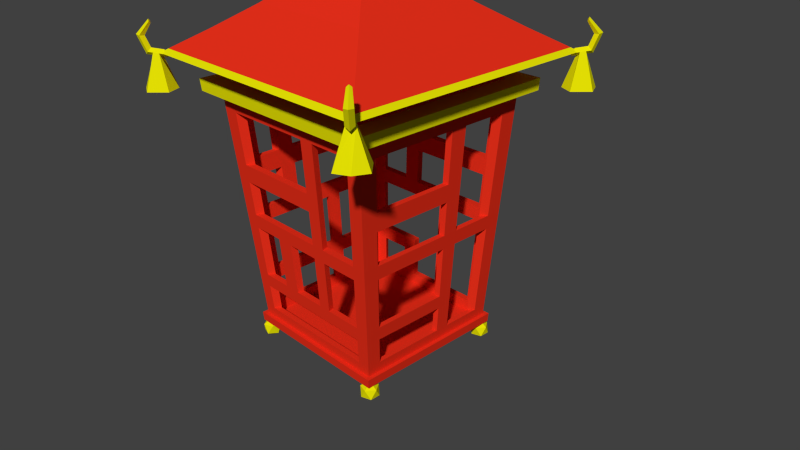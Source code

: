 # Source: lanturn.blend  (saved by Blender 2.76.0; exported with 4.5.12 LTS)
import bpy
from mathutils import Matrix  # noqa: F401  (used for matrix-valued properties, if any)

bpy.ops.wm.read_factory_settings(use_empty=True)
scene = bpy.context.scene
scene.name = 'Scene'

# ---- collections
col_collection_1 = bpy.data.collections.new('Collection 1'); scene.collection.children.link(col_collection_1)
col_collection_2 = bpy.data.collections.new('Collection 2'); scene.collection.children.link(col_collection_2)

# ---- materials (node trees are filled in below, after node groups)
mat_lanterngoldmetal = bpy.data.materials.new('LanternGoldMetal')
mat_lanterngoldmetal.alpha_threshold = 0.0
mat_lanterngoldmetal.use_transparent_shadow = False
mat_lanterngoldmetal.diffuse_color = (0.8, 0.7679, 0.001335, 1.0)
mat_lanterngoldmetal.roughness = 0.5
mat_lanterngoldmetal.specular_intensity = 0.8077
mat_lanternred = bpy.data.materials.new('LanternRed')
mat_lanternred.alpha_threshold = 0.0
mat_lanternred.use_transparent_shadow = False
mat_lanternred.diffuse_color = (0.8, 0.02868, 0.0107, 1.0)
mat_lanternred.roughness = 0.5
mat_lanternblue = bpy.data.materials.new('LanternBlue')
mat_lanternblue.alpha_threshold = 0.0
mat_lanternblue.use_transparent_shadow = False
mat_lanternblue.diffuse_color = (0.1059, 0.05495, 0.8, 1.0)
mat_lanternblue.roughness = 0.5

# ---- material node trees

# ---- world
world_world = bpy.data.worlds.new('World'); scene.world = world_world
world_world.color = (0.05088, 0.05088, 0.05088)
world_world.use_sun_shadow = False
world_world.sun_shadow_jitter_overblur = 0.0
world_world.cycles.sampling_method = 'MANUAL'
world_world.cycles.sample_map_resolution = 256

# ---- cameras
cam_camera = bpy.data.cameras.new('Camera')
cam_camera.clip_end = 100.0
cam_camera.lens = 35.0
cam_camera.sensor_width = 32.0
cam_camera.sensor_height = 18.0
cam_camera.ortho_scale = 7.314
cam_camera.dof.focus_distance = 0.0
cam_camera.dof.aperture_fstop = 128.0

# ---- meshes
me_icosphere = bpy.data.meshes.new('Icosphere')
me_icosphere.from_pydata([(7.524, 7.453, -9.462), (8.248, 6.927, -8.91), (7.248, 6.602, -8.91), (6.63, 7.453, -8.91), (7.248, 8.303, -8.91), (8.248, 7.978, -8.91), (7.8, 6.602, -8.015), (6.8, 6.927, -8.015), (6.8, 7.978, -8.015), (7.8, 8.303, -8.015), (8.419, 7.453, -8.015), (7.524, 7.453, -7.462)], [], [(0, 1, 2), (1, 0, 5), (0, 2, 3), (0, 3, 4), (0, 4, 5), (1, 5, 10), (2, 1, 6), (3, 2, 7), (4, 3, 8), (5, 4, 9), (1, 10, 6), (2, 6, 7), (3, 7, 8), (4, 8, 9), (5, 9, 10), (6, 10, 11), (7, 6, 11), (8, 7, 11), (9, 8, 11), (10, 9, 11)])
me_icosphere.materials.append(mat_lanterngoldmetal)
me_icosphere.use_remesh_preserve_volume = False
me_icosphere.use_remesh_preserve_attributes = False
me_icosphere.use_mirror_vertex_groups = False
me_icosphere.update()
me_cube_002 = bpy.data.meshes.new('Cube.002')
me_cube_002.from_pydata([(1.819, -1.823, 2.626), (1.833, -1.765, 2.665), (1.775, -1.779, 2.705), (1.761, -1.837, 2.665), (1.642, -1.646, 2.588), (1.691, -1.624, 2.635), (1.668, -1.672, 2.682), (1.62, -1.695, 2.635), (1.767, -1.771, 3.038), (1.78, -1.744, 3.012), (1.753, -1.757, 2.986), (1.74, -1.784, 3.012), (1.885, -1.889, 2.861), (1.885, -1.817, 2.854), (1.814, -1.818, 2.846), (1.814, -1.889, 2.854), (1.744, -1.748, 2.698), (1.767, -1.771, 2.615), (1.72, -1.795, 2.657), (1.791, -1.724, 2.657), (1.706, -1.71, 2.69), (1.705, -1.709, 2.601), (1.67, -1.745, 2.646), (1.741, -1.674, 2.646), (1.688, -1.955, 2.221), (1.864, -1.868, 2.221), (1.951, -1.692, 2.221), (1.583, -1.587, 2.221), (1.504, -1.771, 2.221), (1.767, -1.508, 2.221), (-1.819, -1.823, 2.626), (-1.833, -1.765, 2.665), (-1.775, -1.779, 2.705), (-1.761, -1.837, 2.665), (-1.642, -1.646, 2.588), (-1.691, -1.624, 2.635), (-1.668, -1.672, 2.682), (-1.62, -1.695, 2.635), (-1.767, -1.771, 3.038), (-1.78, -1.744, 3.012), (-1.753, -1.757, 2.986), (-1.74, -1.784, 3.012), (-1.885, -1.889, 2.861), (-1.885, -1.817, 2.854), (-1.814, -1.818, 2.846), (-1.814, -1.889, 2.854), (-1.744, -1.748, 2.698), (-1.767, -1.771, 2.615), (-1.72, -1.795, 2.657), (-1.791, -1.724, 2.657), (-1.706, -1.71, 2.69), (-1.705, -1.709, 2.601), (-1.67, -1.745, 2.646), (-1.741, -1.674, 2.646), (-1.688, -1.955, 2.221), (-1.864, -1.868, 2.221), (-1.951, -1.692, 2.221), (-1.583, -1.587, 2.221), (-1.504, -1.771, 2.221), (-1.767, -1.508, 2.221), (1.819, 1.823, 2.626), (1.833, 1.765, 2.665), (1.775, 1.779, 2.705), (1.761, 1.837, 2.665), (1.642, 1.646, 2.588), (1.691, 1.624, 2.635), (1.668, 1.672, 2.682), (1.62, 1.695, 2.635), (1.767, 1.771, 3.038), (1.78, 1.744, 3.012), (1.753, 1.757, 2.986), (1.74, 1.784, 3.012), (1.885, 1.889, 2.861), (1.885, 1.817, 2.854), (1.814, 1.818, 2.846), (1.814, 1.889, 2.854), (1.744, 1.748, 2.698), (1.767, 1.771, 2.615), (1.72, 1.795, 2.657), (1.791, 1.724, 2.657), (1.706, 1.71, 2.69), (1.705, 1.709, 2.601), (1.67, 1.745, 2.646), (1.741, 1.674, 2.646), (1.688, 1.955, 2.221), (1.864, 1.868, 2.221), (1.951, 1.692, 2.221), (1.583, 1.587, 2.221), (1.504, 1.771, 2.221), (1.767, 1.508, 2.221), (-1.819, 1.823, 2.626), (-1.833, 1.765, 2.665), (-1.775, 1.779, 2.705), (-1.761, 1.837, 2.665), (-1.642, 1.646, 2.588), (-1.691, 1.624, 2.635), (-1.668, 1.672, 2.682), (-1.62, 1.695, 2.635), (-1.767, 1.771, 3.038), (-1.78, 1.744, 3.012), (-1.753, 1.757, 2.986), (-1.74, 1.784, 3.012), (-1.885, 1.889, 2.861), (-1.885, 1.817, 2.854), (-1.814, 1.818, 2.846), (-1.814, 1.889, 2.854), (-1.744, 1.748, 2.698), (-1.767, 1.771, 2.615), (-1.72, 1.795, 2.657), (-1.791, 1.724, 2.657), (-1.706, 1.71, 2.69), (-1.705, 1.709, 2.601), (-1.67, 1.745, 2.646), (-1.741, 1.674, 2.646), (-1.688, 1.955, 2.221), (-1.864, 1.868, 2.221), (-1.951, 1.692, 2.221), (-1.583, 1.587, 2.221), (-1.504, 1.771, 2.221), (-1.767, 1.508, 2.221)], [], [(21, 4, 5, 23), (23, 5, 6, 20), (20, 6, 7, 22), (21, 22, 7, 4), (8, 9, 10, 11), (7, 6, 5, 4), (8, 12, 13, 9), (9, 13, 14, 10), (10, 14, 15, 11), (11, 15, 12, 8), (12, 0, 1, 13), (13, 1, 2, 14), (14, 2, 3, 15), (15, 3, 0, 12), (0, 3, 18, 17), (2, 16, 18, 3), (1, 19, 16, 2), (0, 17, 19, 1), (18, 22, 28, 24), (16, 20, 22, 18), (19, 23, 20, 16), (22, 21, 27, 28), (25, 24, 28, 27), (25, 27, 29, 26), (21, 23, 29, 27), (17, 18, 24, 25), (23, 19, 26, 29), (19, 17, 25, 26), (51, 53, 35, 34), (53, 50, 36, 35), (50, 52, 37, 36), (51, 34, 37, 52), (38, 41, 40, 39), (37, 34, 35, 36), (38, 39, 43, 42), (39, 40, 44, 43), (40, 41, 45, 44), (41, 38, 42, 45), (42, 43, 31, 30), (43, 44, 32, 31), (44, 45, 33, 32), (45, 42, 30, 33), (30, 47, 48, 33), (32, 33, 48, 46), (31, 32, 46, 49), (30, 31, 49, 47), (48, 54, 58, 52), (46, 48, 52, 50), (49, 46, 50, 53), (52, 58, 57, 51), (55, 57, 58, 54), (55, 56, 59, 57), (51, 57, 59, 53), (47, 55, 54, 48), (53, 59, 56, 49), (49, 56, 55, 47), (81, 83, 65, 64), (83, 80, 66, 65), (80, 82, 67, 66), (81, 64, 67, 82), (68, 71, 70, 69), (67, 64, 65, 66), (68, 69, 73, 72), (69, 70, 74, 73), (70, 71, 75, 74), (71, 68, 72, 75), (72, 73, 61, 60), (73, 74, 62, 61), (74, 75, 63, 62), (75, 72, 60, 63), (60, 77, 78, 63), (62, 63, 78, 76), (61, 62, 76, 79), (60, 61, 79, 77), (78, 84, 88, 82), (76, 78, 82, 80), (79, 76, 80, 83), (82, 88, 87, 81), (85, 87, 88, 84), (85, 86, 89, 87), (81, 87, 89, 83), (77, 85, 84, 78), (83, 89, 86, 79), (79, 86, 85, 77), (111, 94, 95, 113), (113, 95, 96, 110), (110, 96, 97, 112), (111, 112, 97, 94), (98, 99, 100, 101), (97, 96, 95, 94), (98, 102, 103, 99), (99, 103, 104, 100), (100, 104, 105, 101), (101, 105, 102, 98), (102, 90, 91, 103), (103, 91, 92, 104), (104, 92, 93, 105), (105, 93, 90, 102), (90, 93, 108, 107), (92, 106, 108, 93), (91, 109, 106, 92), (90, 107, 109, 91), (108, 112, 118, 114), (106, 110, 112, 108), (109, 113, 110, 106), (112, 111, 117, 118), (115, 114, 118, 117), (115, 117, 119, 116), (111, 113, 119, 117), (107, 108, 114, 115), (113, 109, 116, 119), (109, 107, 115, 116)])
me_cube_002.polygons.foreach_set('material_index', [1, 1, 1, 1, 1, 1, 1, 1, 1, 1, 1, 1, 1, 1, 1, 1, 1, 1, 1, 1, 1, 1, 1, 1, 1, 1, 1, 1, 1, 1, 1, 1, 1, 1, 1, 1, 1, 1, 1, 1, 1, 1, 1, 1, 1, 1, 1, 1, 1, 1, 1, 1, 1, 1, 1, 1, 1, 1, 1, 1, 1, 1, 1, 1, 1, 1, 1, 1, 1, 1, 1, 1, 1, 1, 1, 1, 1, 1, 1, 1, 1, 1, 1, 1, 1, 1, 1, 1, 1, 1, 1, 1, 1, 1, 1, 1, 1, 1, 1, 1, 1, 1, 1, 1, 1, 1, 1, 1, 1, 1, 1, 1])
me_cube_002.materials.append(mat_lanternred)
me_cube_002.materials.append(mat_lanterngoldmetal)
me_cube_002.use_remesh_preserve_volume = False
me_cube_002.use_remesh_preserve_attributes = False
me_cube_002.use_mirror_vertex_groups = False
me_cube_002.update()
me_cube_001 = bpy.data.meshes.new('Cube.001')
me_cube_001.from_pydata([(0.1716, -4.782e-07, 4.538), (0.1373, -0.03432, 4.538), (0.103, -4.782e-07, 4.538), (0.1373, 0.03432, 4.538), (0.08581, -4.605e-07, 4.687), (0.06865, -0.03432, 4.657), (0.05148, -4.687e-07, 4.627), (0.06865, 0.03432, 4.657), (-0.08581, -4.605e-07, 4.687), (-0.06865, -0.03432, 4.657), (-0.05148, -4.687e-07, 4.627), (-0.06865, 0.03432, 4.657), (-0.1716, -4.782e-07, 4.538), (-0.1373, -0.03432, 4.538), (-0.103, -4.782e-07, 4.538), (-0.1373, 0.03432, 4.538), (-0.08581, -4.932e-07, 4.389), (-0.06865, -0.03432, 4.419), (-0.05148, -4.85e-07, 4.449), (-0.06865, 0.03432, 4.419), (0.08581, -4.932e-07, 4.389), (0.06865, -0.03432, 4.419), (0.05148, -4.85e-07, 4.449), (0.06865, 0.03432, 4.419), (-1.0, -1.0, -1.0), (-1.128, -1.128, 2.641), (-1.0, 1.0, -1.0), (-1.128, 1.128, 2.641), (1.0, -1.0, -1.0), (1.128, -1.128, 2.641), (1.0, 1.0, -1.0), (1.128, 1.128, 2.641), (-1.23, -1.23, 2.192), (-1.23, 1.23, 2.192), (1.23, 1.23, 2.192), (1.23, -1.23, 2.192), (-1.115, -1.115, 2.326), (-1.115, 1.115, 2.326), (1.115, 1.115, 2.326), (1.115, -1.115, 2.326), (-1.399, -1.399, 2.183), (-1.399, 1.399, 2.183), (1.399, 1.399, 2.183), (1.399, -1.399, 2.183), (-1.41, -1.41, 2.335), (-1.41, 1.41, 2.335), (1.41, 1.41, 2.335), (1.41, -1.41, 2.335), (-1.713, -1.713, 2.641), (-1.713, 1.713, 2.641), (1.713, 1.713, 2.641), (1.713, -1.713, 2.641), (-0.2898, -0.2898, 3.782), (-0.2898, 0.2898, 3.782), (0.2898, 0.2898, 3.782), (0.2898, -0.2898, 3.782), (1.274, 1.274, 2.926), (0.8612, 0.8612, 3.211), (0.508, 0.508, 3.497), (0.508, -0.508, 3.497), (0.8612, -0.8612, 3.211), (1.274, -1.274, 2.926), (-1.274, -1.274, 2.926), (-0.8612, -0.8612, 3.211), (-0.508, -0.508, 3.497), (-0.508, 0.508, 3.497), (-0.8612, 0.8612, 3.211), (-1.274, 1.274, 2.926), (-0.2898, -0.2898, 3.98), (-0.2898, 0.2898, 3.98), (0.2898, 0.2898, 3.98), (0.2898, -0.2898, 3.98), (-0.536, -0.536, 3.98), (-0.536, 0.536, 3.98), (0.536, 0.536, 3.98), (0.536, -0.536, 3.98), (-0.1398, -0.1398, 4.305), (-0.1398, 0.1398, 4.305), (0.1398, 0.1398, 4.305), (0.1398, -0.1398, 4.305), (0.2995, -0.2995, 4.145), (-0.2995, -0.2995, 4.145), (-0.2995, 0.2995, 4.145), (0.2995, 0.2995, 4.145), (1.637, -1.637, 2.691), (-1.637, 1.637, 2.691), (1.637, 1.637, 2.691), (-1.637, -1.637, 2.691), (-0.477, -0.477, 4.022), (0.477, 0.477, 4.022), (0.477, -0.477, 4.022), (-0.477, 0.477, 4.022), (-0.07374, -0.07374, 4.305), (-0.07374, 0.07374, 4.305), (0.07374, 0.07374, 4.305), (0.07374, -0.07374, 4.305), (-0.07374, -0.07374, 4.359), (-0.07374, 0.07374, 4.359), (0.07374, 0.07374, 4.359), (0.07374, -0.07374, 4.359), (-0.09926, -0.09926, 4.401), (-0.09926, 0.09926, 4.401), (0.09926, 0.09926, 4.401), (0.09926, -0.09926, 4.401), (-0.05617, -0.05617, 4.455), (-0.05617, 0.05617, 4.455), (0.05617, 0.05617, 4.455), (0.05617, -0.05617, 4.455), (-1.008, 1.008, -0.8877), (1.008, 1.008, -0.8877), (1.008, -1.008, -0.8877), (-1.008, -1.008, -0.8877), (-1.063, 1.063, -0.8846), (-1.055, 1.055, -1.003), (-1.055, -1.055, -1.003), (1.063, 1.063, -0.8846), (1.055, 1.055, -1.003), (1.063, -1.063, -0.8846), (1.055, -1.055, -1.003), (-1.063, -1.063, -0.8846)], [], [(0, 4, 5, 1), (1, 5, 6, 2), (2, 6, 7, 3), (0, 3, 7, 4), (4, 8, 9, 5), (5, 9, 10, 6), (6, 10, 11, 7), (7, 11, 8, 4), (8, 12, 13, 9), (9, 13, 14, 10), (10, 14, 15, 11), (11, 15, 12, 8), (12, 16, 17, 13), (13, 17, 18, 14), (14, 18, 19, 15), (15, 19, 16, 12), (16, 20, 21, 17), (17, 21, 22, 18), (18, 22, 23, 19), (19, 23, 20, 16), (20, 0, 1, 21), (21, 1, 2, 22), (22, 2, 3, 23), (23, 3, 0, 20), (24, 28, 118, 114), (109, 110, 117, 115), (30, 26, 113, 116), (111, 108, 112, 119), (24, 26, 30, 28), (29, 31, 50, 51), (32, 35, 43, 40), (39, 36, 44, 47), (34, 33, 41, 42), (36, 37, 45, 44), (25, 27, 37, 36), (27, 31, 38, 37), (31, 29, 39, 38), (29, 25, 36, 39), (47, 44, 40, 43), (46, 47, 43, 42), (45, 46, 42, 41), (44, 45, 41, 40), (37, 38, 46, 45), (33, 32, 40, 41), (35, 34, 42, 43), (38, 39, 47, 46), (59, 58, 54, 55), (27, 25, 48, 49), (25, 29, 51, 48), (31, 27, 49, 50), (52, 55, 71, 68), (65, 64, 52, 53), (64, 59, 55, 52), (58, 65, 53, 54), (86, 85, 67, 56), (56, 67, 66, 57), (57, 66, 65, 58), (87, 84, 61, 62), (62, 61, 60, 63), (63, 60, 59, 64), (85, 87, 62, 67), (67, 62, 63, 66), (66, 63, 64, 65), (84, 86, 56, 61), (61, 56, 57, 60), (60, 57, 58, 59), (71, 70, 74, 75), (54, 53, 69, 70), (55, 54, 70, 71), (53, 52, 68, 69), (81, 80, 79, 76), (69, 68, 72, 73), (68, 71, 75, 72), (70, 69, 73, 74), (79, 78, 94, 95), (83, 82, 77, 78), (80, 83, 78, 79), (82, 81, 76, 77), (91, 88, 81, 82), (90, 89, 83, 80), (89, 91, 82, 83), (88, 90, 80, 81), (51, 50, 86, 84), (49, 48, 87, 85), (48, 51, 84, 87), (50, 49, 85, 86), (72, 75, 90, 88), (74, 73, 91, 89), (75, 74, 89, 90), (73, 72, 88, 91), (92, 95, 99, 96), (77, 76, 92, 93), (76, 79, 95, 92), (78, 77, 93, 94), (99, 98, 102, 103), (94, 93, 97, 98), (95, 94, 98, 99), (93, 92, 96, 97), (100, 103, 107, 104), (97, 96, 100, 101), (96, 99, 103, 100), (98, 97, 101, 102), (107, 106, 105, 104), (102, 101, 105, 106), (103, 102, 106, 107), (101, 100, 104, 105), (119, 112, 113, 114), (112, 115, 116, 113), (115, 117, 118, 116), (117, 119, 114, 118), (28, 30, 116, 118), (108, 109, 115, 112), (110, 111, 119, 117), (26, 24, 114, 113), (32, 33, 34, 35), (111, 110, 109, 108)])
me_cube_001.polygons.foreach_set('material_index', [1, 1, 1, 1, 1, 1, 1, 1, 1, 1, 1, 1, 1, 1, 1, 1, 1, 1, 1, 1, 1, 1, 1, 1, 0, 0, 0, 0, 0, 0, 1, 1, 1, 1, 0, 0, 0, 0, 1, 1, 1, 1, 1, 1, 1, 1, 0, 0, 0, 0, 0, 0, 0, 0, 0, 0, 0, 0, 0, 0, 0, 0, 0, 0, 0, 0, 0, 0, 0, 0, 0, 0, 0, 0, 0, 0, 0, 0, 0, 0, 0, 0, 1, 1, 1, 1, 1, 1, 1, 1, 0, 0, 0, 0, 0, 0, 0, 0, 0, 0, 0, 0, 0, 0, 0, 0, 0, 0, 0, 0, 0, 0, 0, 0, 0, 0])
me_cube_001.materials.append(mat_lanternred)
me_cube_001.materials.append(mat_lanterngoldmetal)
me_cube_001.use_remesh_preserve_volume = False
me_cube_001.use_remesh_preserve_attributes = False
me_cube_001.use_mirror_vertex_groups = False
me_cube_001.update()
me_cube_003 = bpy.data.meshes.new('Cube.003')
me_cube_003.from_pydata([(-1.23, -1.23, 2.192), (-1.23, 1.23, 2.192), (1.23, 1.23, 2.192), (1.23, -1.23, 2.192), (-1.008, 1.008, -0.8877), (1.008, 1.008, -0.8877), (1.008, -1.008, -0.8877), (-1.008, -1.008, -0.8877), (-1.018, -1.018, -0.7495), (-1.018, 1.018, -0.7495), (1.018, 1.018, -0.7495), (1.018, -1.018, -0.7495), (-1.213, -1.213, 1.96), (-1.213, 1.213, 1.96), (1.213, 1.213, 1.96), (1.213, -1.213, 1.96), (-1.022, -1.23, 2.192), (1.022, -1.23, 2.192), (1.022, 1.23, 2.192), (-1.022, 1.23, 2.192), (-0.8382, -1.008, -0.8877), (0.8382, -1.008, -0.8877), (0.8382, 1.008, -0.8877), (-0.8382, 1.008, -0.8877), (0.8464, 1.018, -0.7495), (-0.8464, 1.018, -0.7495), (-0.8464, -1.018, -0.7495), (0.8464, -1.018, -0.7495), (-1.008, -1.213, 1.96), (1.008, -1.213, 1.96), (1.008, 1.213, 1.96), (-1.008, 1.213, 1.96), (1.23, -1.007, 2.192), (1.23, 1.007, 2.192), (-1.23, 1.007, 2.192), (-1.23, -1.007, 2.192), (1.008, -0.8255, -0.8877), (1.008, 0.8255, -0.8877), (-1.008, 0.8255, -0.8877), (-1.008, -0.8255, -0.8877), (-1.018, 0.8337, -0.7495), (-1.018, -0.8337, -0.7495), (1.018, -0.8337, -0.7495), (1.018, 0.8337, -0.7495), (1.213, -0.9933, 1.96), (1.213, 0.9933, 1.96), (-1.213, 0.9933, 1.96), (-1.213, -0.9933, 1.96), (-1.042, 1.042, -0.4105), (1.042, 1.042, -0.4105), (1.042, -1.042, -0.4105), (-1.042, -1.042, -0.4105), (0.8667, -1.042, -0.4105), (-0.8667, -1.042, -0.4105), (-0.8667, 1.042, -0.4105), (0.8667, 1.042, -0.4105), (1.042, 0.8536, -0.4105), (1.042, -0.8536, -0.4105), (-1.042, -0.8536, -0.4105), (-1.042, 0.8536, -0.4105), (-1.055, -1.055, -0.2374), (-1.055, 1.055, -0.2374), (1.055, 1.055, -0.2374), (1.055, -1.055, -0.2374), (0.877, -1.055, -0.2374), (-0.877, -1.055, -0.2374), (-0.877, 1.055, -0.2374), (0.877, 1.055, -0.2374), (1.055, 0.8638, -0.2374), (1.055, -0.8638, -0.2374), (-1.055, -0.8638, -0.2374), (-1.055, 0.8638, -0.2374), (1.23, 0.155, 2.192), (-1.23, 0.155, 2.192), (1.008, 0.1271, -0.8877), (-1.008, 0.1271, -0.8877), (-1.018, 0.1283, -0.7495), (1.018, 0.1283, -0.7495), (1.213, 0.1529, 1.96), (-1.213, 0.1529, 1.96), (-1.042, 0.1314, -0.4105), (1.042, 0.1314, -0.4105), (1.055, 0.133, -0.2374), (-1.055, 0.133, -0.2374), (1.23, 0.3752, 2.192), (1.008, 0.3076, -0.8877), (1.018, 0.3106, -0.7495), (1.213, 0.3701, 1.96), (1.042, 0.3181, -0.4105), (1.055, 0.3219, -0.2374), (-1.23, 0.3752, 2.192), (-1.008, 0.3076, -0.8877), (-1.018, 0.3106, -0.7495), (-1.213, 0.3701, 1.96), (-1.042, 0.3181, -0.4105), (-1.055, 0.3219, -0.2374), (-1.117, -1.117, 0.6212), (-1.117, 1.117, 0.6212), (1.117, 1.117, 0.6212), (1.117, -1.117, 0.6212), (0.9284, -1.117, 0.6212), (-0.9284, -1.117, 0.6212), (-0.9284, 1.117, 0.6212), (0.9284, 1.117, 0.6212), (1.117, 0.9144, 0.6212), (1.117, -0.9144, 0.6212), (-1.117, -0.9144, 0.6212), (-1.117, 0.9144, 0.6212), (-1.117, 0.1407, 0.6212), (1.117, 0.1407, 0.6212), (1.117, 0.3407, 0.6212), (-1.117, 0.3407, 0.6212), (-1.103, 1.103, 0.438), (1.103, 1.103, 0.438), (1.103, -1.103, 0.438), (0.9174, -1.103, 0.438), (-0.9174, -1.103, 0.438), (-0.9174, 1.103, 0.438), (0.9174, 1.103, 0.438), (1.103, 0.9036, 0.438), (1.103, -0.9036, 0.438), (-1.103, -0.9036, 0.438), (-1.103, 0.9036, 0.438), (-1.103, 0.1391, 0.438), (1.103, 0.1391, 0.438), (1.103, 0.3367, 0.438), (-1.103, 0.3367, 0.438), (-1.103, -1.103, 0.438), (-1.23, -0.666, 2.192), (-1.008, -0.546, -0.8877), (-1.018, -0.5514, -0.7495), (-1.213, -0.657, 1.96), (-1.042, -0.5646, -0.4105), (-1.055, -0.5713, -0.2374), (1.23, -0.666, 2.192), (1.008, -0.546, -0.8877), (1.018, -0.5514, -0.7495), (1.213, -0.657, 1.96), (1.042, -0.5646, -0.4105), (1.055, -0.5713, -0.2374), (-1.117, -0.6048, 0.6212), (1.117, -0.6048, 0.6212), (-1.103, -0.5977, 0.438), (1.103, -0.5977, 0.438), (-1.148, -1.148, 1.064), (-1.148, 1.148, 1.064), (1.148, 1.148, 1.064), (1.148, -1.148, 1.064), (0.9549, -1.148, 1.064), (-0.9549, -1.148, 1.064), (-0.9549, 1.148, 1.064), (0.9549, 1.148, 1.064), (1.148, 0.9405, 1.064), (1.148, -0.9405, 1.064), (-1.148, -0.9405, 1.064), (-1.148, 0.9405, 1.064), (-1.148, 0.1447, 1.064), (1.148, 0.1447, 1.064), (1.148, 0.3504, 1.064), (-1.148, 0.3504, 1.064), (1.148, -0.622, 1.064), (-1.148, -0.622, 1.064), (-1.165, -1.165, 1.294), (-1.165, 1.165, 1.294), (1.165, 1.165, 1.294), (1.165, -1.165, 1.294), (0.9686, -1.165, 1.294), (-0.9686, -1.165, 1.294), (-0.9686, 1.165, 1.294), (0.9686, 1.165, 1.294), (1.165, 0.954, 1.294), (1.165, -0.954, 1.294), (-1.165, -0.954, 1.294), (-1.165, 0.954, 1.294), (-1.165, 0.1468, 1.294), (1.165, 0.1468, 1.294), (1.165, 0.3555, 1.294), (-1.165, 0.3555, 1.294), (1.165, -0.631, 1.294), (-1.165, -0.631, 1.294), (1.23, -0.4238, 2.192), (1.008, -0.3475, -0.8877), (1.018, -0.3509, -0.7495), (1.213, -0.4181, 1.96), (1.042, -0.3593, -0.4105), (1.055, -0.3636, -0.2374), (1.117, -0.3849, 0.6212), (1.103, -0.3803, 0.438), (-1.23, -0.4238, 2.192), (-1.008, -0.3475, -0.8877), (-1.018, -0.3509, -0.7495), (-1.213, -0.4181, 1.96), (-1.042, -0.3593, -0.4105), (-1.055, -0.3636, -0.2374), (-1.117, -0.3849, 0.6212), (-1.103, -0.3803, 0.438), (1.148, -0.3958, 1.064), (-1.148, -0.3958, 1.064), (-1.165, -0.4015, 1.294), (1.165, -0.4015, 1.294), (-0.5406, -1.23, 2.192), (-0.5406, 1.23, 2.192), (-0.4432, -1.008, -0.8877), (-0.4432, 1.008, -0.8877), (-0.4476, 1.018, -0.7495), (-0.4476, -1.018, -0.7495), (-0.5333, -1.213, 1.96), (-0.5333, 1.213, 1.96), (-0.4583, 1.042, -0.4105), (-0.4583, -1.042, -0.4105), (-0.4638, -1.055, -0.2374), (-0.4638, 1.055, -0.2374), (-0.4909, 1.117, 0.6212), (-0.4909, -1.117, 0.6212), (-0.4851, 1.103, 0.438), (-0.4851, -1.103, 0.438), (-0.5049, -1.148, 1.064), (-0.5049, 1.148, 1.064), (-0.5122, 1.165, 1.294), (-0.5122, -1.165, 1.294), (-0.282, -1.23, 2.192), (-0.2312, -1.008, -0.8877), (-0.2335, -1.018, -0.7495), (-0.2781, -1.213, 1.96), (-0.239, -1.042, -0.4105), (-0.2419, -1.055, -0.2374), (-0.2561, -1.117, 0.6212), (-0.253, -1.103, 0.438), (-0.2781, 1.213, 1.96), (-0.2634, -1.148, 1.064), (-0.2419, 1.055, -0.2374), (-0.2335, 1.018, -0.7495), (-0.2672, -1.165, 1.294), (-0.2312, 1.008, -0.8877), (-0.282, 1.23, 2.192), (-0.239, 1.042, -0.4105), (-0.2561, 1.117, 0.6212), (-0.253, 1.103, 0.438), (-0.2634, 1.148, 1.064), (-0.2672, 1.165, 1.294), (0.2347, -1.23, 2.192), (0.1924, -1.008, -0.8877), (0.1943, -1.018, -0.7495), (0.2316, -1.213, 1.96), (0.199, -1.042, -0.4105), (0.2014, -1.055, -0.2374), (0.2132, -1.117, 0.6212), (0.2106, -1.103, 0.438), (0.2192, -1.148, 1.064), (0.2224, -1.165, 1.294), (0.2316, 1.213, 1.96), (0.2014, 1.055, -0.2374), (0.1943, 1.018, -0.7495), (0.1924, 1.008, -0.8877), (0.2347, 1.23, 2.192), (0.199, 1.042, -0.4105), (0.2132, 1.117, 0.6212), (0.2106, 1.103, 0.438), (0.2192, 1.148, 1.064), (0.2224, 1.165, 1.294), (0.4353, -1.23, 2.192), (0.3569, -1.008, -0.8877), (0.3604, -1.018, -0.7495), (0.4294, -1.213, 1.96), (0.369, -1.042, -0.4105), (0.3734, -1.055, -0.2374), (0.3953, -1.117, 0.6212), (0.3906, -1.103, 0.438), (0.4066, -1.148, 1.064), (0.4124, -1.165, 1.294), (0.4294, 1.213, 1.96), (0.3734, 1.055, -0.2374), (0.3604, 1.018, -0.7495), (0.3569, 1.008, -0.8877), (0.4353, 1.23, 2.192), (0.369, 1.042, -0.4105), (0.3953, 1.117, 0.6212), (0.3906, 1.103, 0.438), (0.4066, 1.148, 1.064), (0.4124, 1.165, 1.294), (-1.135, -1.116, 1.96), (-1.15, -1.131, 2.192), (0.9553, -1.131, 2.192), (1.149, -1.131, 2.192), (1.149, 0.9207, 2.192), (1.149, 1.125, 2.192), (-0.9565, 1.125, 2.192), (-1.15, 1.125, 2.192), (-1.15, -0.9267, 2.192), (-0.9525, 0.9309, -0.7495), (-0.9432, 0.9218, -0.8877), (0.9513, 0.9309, -0.7495), (0.942, 0.9218, -0.8877), (0.9513, -0.9369, -0.7495), (0.942, -0.9278, -0.8877), (0.7831, -0.9278, -0.8877), (0.942, 0.7543, -0.8877), (-0.7844, 0.9218, -0.8877), (-0.9432, -0.7603, -0.8877), (-0.9432, -0.9278, -0.8877), (-0.9525, -0.9369, -0.7495), (-0.9753, 0.9533, -0.4105), (0.9741, 0.9533, -0.4105), (0.9741, -0.9592, -0.4105), (-0.9525, -0.7677, -0.7495), (-0.7921, 0.9309, -0.7495), (0.9513, 0.7618, -0.7495), (0.7908, -0.9369, -0.7495), (-1.09, -1.072, 1.294), (-1.135, 1.11, 1.96), (1.134, 1.11, 1.96), (1.134, -1.116, 1.96), (0.9423, -1.116, 1.96), (1.134, 0.9082, 1.96), (-0.9436, 1.11, 1.96), (-1.135, -0.9142, 1.96), (-0.9565, -1.131, 2.192), (0.4064, -1.131, 2.192), (0.9553, 1.125, 2.192), (-0.5061, 1.125, 2.192), (-0.7844, -0.9278, -0.8877), (0.333, -0.9278, -0.8877), (0.7831, 0.9218, -0.8877), (-0.415, 0.9218, -0.8877), (0.7908, 0.9309, -0.7495), (-0.4191, 0.9309, -0.7495), (-0.7921, -0.9369, -0.7495), (0.3363, -0.9369, -0.7495), (-0.9436, -1.116, 1.96), (0.4009, -1.116, 1.96), (0.9423, 1.11, 1.96), (-0.4993, 1.11, 1.96), (0.8098, -0.9592, -0.4105), (-0.811, -0.9592, -0.4105), (-0.811, 0.9533, -0.4105), (0.8098, 0.9533, -0.4105), (1.149, -0.9267, 2.192), (1.149, 0.3412, 2.192), (-1.15, 0.9207, 2.192), (-1.15, -0.6139, 2.192), (0.942, -0.7603, -0.8877), (0.942, 0.2792, -0.8877), (-0.9432, 0.7543, -0.8877), (-0.9432, -0.5039, -0.8877), (-0.9525, 0.7618, -0.7495), (-0.9525, -0.5088, -0.7495), (0.9513, -0.7677, -0.7495), (0.9513, 0.282, -0.7495), (1.134, -0.9142, 1.96), (1.134, 0.3365, 1.96), (-1.135, 0.9082, 1.96), (-1.135, -0.6056, 1.96), (0.9741, 0.7801, -0.4105), (0.9741, -0.7861, -0.4105), (-0.9753, -0.7861, -0.4105), (-0.9753, 0.7801, -0.4105), (-0.987, 0.9647, -0.2374), (0.9857, 0.9647, -0.2374), (0.9857, -0.9707, -0.2374), (-0.9753, -0.9592, -0.4105), (0.8194, -0.9707, -0.2374), (-0.8207, -0.9707, -0.2374), (-0.8207, 0.9647, -0.2374), (0.8194, 0.9647, -0.2374), (0.9857, 0.7895, -0.2374), (0.9857, -0.7954, -0.2374), (-0.987, -0.7954, -0.2374), (-0.987, 0.7895, -0.2374), (-0.9753, -0.5209, -0.4105), (-0.4292, 0.9533, -0.4105), (0.3444, -0.9592, -0.4105), (-0.987, -0.9707, -0.2374), (-1.032, 1.009, 0.438), (1.031, 1.009, 0.438), (1.031, -1.015, 0.438), (0.8572, -1.015, 0.438), (-0.8585, -1.015, 0.438), (-0.8585, 1.009, 0.438), (0.8572, 1.009, 0.438), (1.031, 0.8259, 0.438), (1.031, -0.8319, 0.438), (-1.032, -0.8319, 0.438), (-1.032, 0.8259, 0.438), (0.3485, -0.9707, -0.2374), (-0.4343, 0.9647, -0.2374), (-0.987, -0.5271, -0.2374), (1.149, -0.3917, 2.192), (1.149, 0.1392, 2.192), (-1.15, 0.3412, 2.192), (-1.15, 0.1392, 2.192), (0.942, -0.3217, -0.8877), (0.942, 0.1136, -0.8877), (-0.9432, 0.2792, -0.8877), (-0.9432, 0.1136, -0.8877), (-0.9525, 0.282, -0.7495), (-0.9525, 0.1147, -0.7495), (0.9513, -0.3249, -0.7495), (0.9513, 0.1147, -0.7495), (1.134, -0.3865, 1.96), (1.134, 0.1373, 1.96), (-1.135, 0.3365, 1.96), (-1.135, 0.1373, 1.96), (-0.9753, 0.2888, -0.4105), (-0.9753, 0.1175, -0.4105), (0.9741, -0.3326, -0.4105), (0.9741, 0.1175, -0.4105), (0.9857, -0.3365, -0.2374), (0.9857, 0.119, -0.2374), (-0.987, 0.2923, -0.2374), (-0.987, 0.119, -0.2374), (-1.032, 0.1246, 0.438), (1.031, 0.1246, 0.438), (0.9741, 0.2888, -0.4105), (0.9857, 0.2923, -0.2374), (1.031, 0.3059, 0.438), (-1.032, 0.3059, 0.438), (-1.032, -1.015, 0.438), (-1.045, -1.027, 0.6212), (-1.074, 1.051, 1.064), (-1.045, 1.021, 0.6212), (1.073, 1.051, 1.064), (1.043, 1.021, 0.6212), (1.073, -1.057, 1.064), (1.043, -1.027, 0.6212), (0.8922, -1.057, 1.064), (0.8674, -1.027, 0.6212), (-0.8935, -1.057, 1.064), (-0.8687, -1.027, 0.6212), (-0.8935, 1.051, 1.064), (-0.8687, 1.021, 0.6212), (0.8922, 1.051, 1.064), (0.8674, 1.021, 0.6212), (1.073, 0.8598, 1.064), (1.043, 0.8358, 0.6212), (1.073, -0.8657, 1.064), (1.043, -0.8418, 0.6212), (-1.074, -0.8657, 1.064), (-1.045, -0.8418, 0.6212), (-1.074, 0.8598, 1.064), (-1.045, 0.8358, 0.6212), (1.073, 0.1298, 1.064), (1.043, 0.1261, 0.6212), (1.073, 0.3185, 1.064), (1.043, 0.3096, 0.6212), (-1.045, 0.3096, 0.6212), (-1.045, 0.1261, 0.6212), (-1.045, -0.5578, 0.6212), (1.043, -0.356, 0.6212), (-0.4597, 1.021, 0.6212), (0.369, -1.027, 0.6212), (-1.032, -0.5512, 0.438), (1.031, -0.3519, 0.438), (-0.4542, 1.009, 0.438), (0.3646, -1.015, 0.438), (-1.15, -0.3917, 2.192), (-0.9432, -0.3217, -0.8877), (-0.9525, -0.3249, -0.7495), (-1.135, -0.3865, 1.96), (-0.9753, -0.3326, -0.4105), (-0.987, -0.3365, -0.2374), (1.149, -0.6139, 2.192), (0.942, -0.5039, -0.8877), (0.9513, -0.5088, -0.7495), (1.134, -0.6056, 1.96), (0.9741, -0.5209, -0.4105), (0.9857, -0.5271, -0.2374), (-1.045, -0.356, 0.6212), (1.043, -0.5578, 0.6212), (-1.032, -0.3519, 0.438), (1.031, -0.5512, 0.438), (-1.074, -0.5736, 1.064), (-0.2607, 1.11, 1.96), (-1.074, -1.057, 1.064), (-1.09, 1.066, 1.294), (1.089, 1.066, 1.294), (1.089, -1.072, 1.294), (0.9051, -1.072, 1.294), (-0.9063, -1.072, 1.294), (-0.9063, 1.066, 1.294), (0.9051, 1.066, 1.294), (1.089, 0.8722, 1.294), (1.089, -0.8781, 1.294), (-1.09, -0.8781, 1.294), (-1.09, 0.8722, 1.294), (-1.09, 0.1317, 1.294), (-1.074, 0.1298, 1.064), (1.089, 0.1317, 1.294), (1.089, 0.3231, 1.294), (-1.09, 0.3231, 1.294), (-1.074, 0.3185, 1.064), (1.089, -0.5818, 1.294), (1.073, -0.5736, 1.064), (-1.09, -0.5818, 1.294), (1.073, -0.3661, 1.064), (-0.4727, 1.051, 1.064), (-1.074, -0.3661, 1.064), (-0.4993, -1.116, 1.96), (-0.2268, 0.9647, -0.2374), (-0.4343, -0.9707, -0.2374), (-0.4191, -0.9369, -0.7495), (-0.2189, 0.9309, -0.7495), (-1.09, -0.3713, 1.294), (-0.4795, 1.066, 1.294), (1.089, -0.3713, 1.294), (-0.2168, 0.9218, -0.8877), (-0.415, -0.9278, -0.8877), (-0.2643, 1.125, 2.192), (-0.5061, -1.131, 2.192), (-0.4292, -0.9592, -0.4105), (-0.2242, 0.9533, -0.4105), (-0.2401, 1.021, 0.6212), (-0.4597, -1.027, 0.6212), (-0.2372, 1.009, 0.438), (-0.4542, -1.015, 0.438), (-0.4727, -1.057, 1.064), (-0.2469, 1.051, 1.064), (-0.2504, 1.066, 1.294), (-0.4795, -1.072, 1.294), (-0.2643, -1.131, 2.192), (-0.2168, -0.9278, -0.8877), (-0.2189, -0.9369, -0.7495), (-0.2607, -1.116, 1.96), (-0.2242, -0.9592, -0.4105), (-0.2268, -0.9707, -0.2374), (-0.2401, -1.027, 0.6212), (-0.2372, -1.015, 0.438), (0.2159, 1.11, 1.96), (-0.2469, -1.057, 1.064), (0.1811, 0.9309, -0.7495), (-0.2504, -1.072, 1.294), (0.1793, 0.9218, -0.8877), (0.2188, 1.125, 2.192), (0.1987, 1.021, 0.6212), (0.1963, 1.009, 0.438), (0.2044, 1.051, 1.064), (0.2073, 1.066, 1.294), (0.2188, -1.131, 2.192), (0.1793, -0.9278, -0.8877), (0.1811, -0.9369, -0.7495), (0.2159, -1.116, 1.96), (0.1854, -0.9592, -0.4105), (0.1877, -0.9707, -0.2374), (0.1987, -1.027, 0.6212), (0.1963, -1.015, 0.438), (0.2044, -1.057, 1.064), (0.2073, -1.072, 1.294), (0.4009, 1.11, 1.96), (0.3485, 0.9647, -0.2374), (0.1877, 0.9647, -0.2374), (0.3363, 0.9309, -0.7495), (0.333, 0.9218, -0.8877), (0.4064, 1.125, 2.192), (0.3444, 0.9533, -0.4105), (0.1854, 0.9533, -0.4105), (0.369, 1.021, 0.6212), (0.3646, 1.009, 0.438), (0.3795, 1.051, 1.064), (0.385, 1.066, 1.294), (0.3795, -1.057, 1.064), (0.385, -1.072, 1.294)], [], [(26, 20, 7, 8), (42, 36, 6, 11), (24, 22, 5, 10), (40, 38, 4, 9), (59, 40, 9, 48), (55, 24, 10, 49), (57, 42, 11, 50), (53, 26, 8, 51), (16, 28, 12, 0), (32, 44, 15, 3), (18, 30, 14, 2), (34, 46, 13, 1), (1, 13, 31, 19), (274, 270, 30, 18), (3, 15, 29, 17), (200, 206, 28, 16), (50, 11, 27, 52), (48, 9, 25, 54), (9, 4, 23, 25), (272, 273, 22, 24), (11, 6, 21, 27), (205, 202, 20, 26), (0, 12, 47, 35), (90, 93, 46, 34), (2, 14, 45, 33), (134, 137, 44, 32), (49, 10, 43, 56), (227, 225, 210, 215), (51, 8, 41, 58), (8, 7, 39, 41), (92, 91, 38, 40), (10, 5, 37, 43), (136, 135, 36, 42), (95, 94, 59, 71), (60, 51, 58, 70), (139, 138, 57, 69), (62, 49, 56, 68), (61, 48, 54, 66), (210, 209, 53, 65), (63, 50, 52, 64), (65, 53, 51, 60), (69, 57, 50, 63), (67, 55, 49, 62), (71, 59, 48, 61), (122, 71, 61, 112), (118, 67, 62, 113), (120, 69, 63, 114), (116, 65, 60, 127), (114, 63, 64, 115), (112, 61, 66, 117), (113, 62, 68, 119), (127, 60, 70, 121), (245, 244, 224, 225), (125, 89, 82, 124), (89, 88, 81, 82), (193, 192, 80, 83), (86, 85, 74, 77), (190, 189, 75, 76), (88, 86, 77, 81), (84, 87, 78, 72), (188, 191, 79, 73), (33, 45, 87, 84), (43, 37, 85, 86), (123, 83, 95, 126), (83, 80, 94, 95), (76, 75, 91, 92), (80, 76, 92, 94), (73, 79, 93, 90), (19, 31, 207, 201), (158, 110, 109, 157), (220, 223, 206, 200), (144, 96, 106, 154), (146, 98, 104, 152), (145, 97, 102, 150), (147, 99, 100, 148), (149, 101, 96, 144), (153, 105, 99, 147), (151, 103, 98, 146), (155, 107, 97, 145), (108, 123, 126, 111), (104, 119, 125, 110), (110, 125, 124, 109), (194, 195, 123, 108), (111, 126, 122, 107), (96, 127, 121, 106), (141, 143, 120, 105), (98, 113, 119, 104), (276, 277, 118, 103), (97, 112, 117, 102), (213, 215, 116, 101), (99, 114, 115, 100), (101, 116, 127, 96), (105, 120, 114, 99), (103, 118, 113, 98), (107, 122, 112, 97), (186, 187, 143, 141), (106, 121, 142, 140), (35, 47, 131, 128), (25, 23, 203, 204), (41, 39, 129, 130), (70, 58, 132, 133), (222, 221, 202, 205), (102, 117, 214, 212), (185, 184, 138, 139), (182, 181, 135, 136), (226, 227, 215, 213), (180, 183, 137, 134), (172, 154, 161, 179), (199, 196, 160, 178), (173, 155, 145, 163), (169, 151, 146, 164), (171, 153, 147, 165), (167, 149, 144, 162), (165, 147, 148, 166), (219, 216, 149, 167), (163, 145, 150, 168), (279, 278, 151, 169), (164, 146, 152, 170), (178, 160, 153, 171), (162, 144, 154, 172), (177, 159, 155, 173), (198, 197, 156, 174), (176, 158, 157, 175), (174, 156, 159, 177), (87, 176, 175, 78), (12, 162, 172, 47), (232, 229, 216, 219), (14, 164, 170, 45), (13, 163, 168, 31), (15, 165, 166, 29), (28, 167, 162, 12), (44, 171, 165, 15), (30, 169, 164, 14), (46, 173, 163, 13), (168, 150, 217, 218), (131, 179, 198, 191), (179, 161, 197, 198), (175, 157, 196, 199), (72, 78, 183, 180), (77, 74, 181, 182), (82, 81, 184, 185), (109, 124, 187, 186), (140, 142, 195, 194), (161, 140, 194, 197), (128, 131, 191, 188), (66, 54, 208, 211), (130, 129, 189, 190), (133, 132, 192, 193), (225, 224, 209, 210), (207, 218, 239, 228), (249, 248, 229, 232), (218, 217, 238, 239), (246, 247, 227, 226), (242, 241, 221, 222), (212, 214, 237, 236), (217, 212, 236, 238), (240, 243, 223, 220), (211, 208, 235, 230), (204, 203, 233, 231), (208, 204, 231, 235), (201, 207, 228, 234), (267, 265, 245, 247), (260, 263, 243, 240), (268, 266, 246, 248), (262, 261, 241, 242), (266, 267, 247, 246), (269, 268, 248, 249), (263, 269, 249, 243), (239, 238, 258, 259), (236, 237, 257, 256), (265, 264, 244, 245), (231, 233, 253, 252), (234, 228, 250, 254), (64, 52, 264, 265), (100, 115, 267, 266), (27, 21, 261, 262), (17, 29, 263, 260), (259, 258, 278, 279), (256, 257, 277, 276), (257, 251, 271, 277), (251, 255, 275, 271), (252, 253, 273, 272), (255, 252, 272, 275), (254, 250, 270, 274), (326, 300, 299, 320), (346, 293, 294, 340), (324, 291, 292, 322), (344, 289, 290, 342), (355, 301, 289, 344), (335, 302, 291, 324), (353, 303, 293, 346), (333, 359, 300, 326), (316, 281, 280, 328), (336, 283, 311, 348), (318, 285, 310, 330), (338, 287, 309, 350), (287, 286, 314, 309), (551, 318, 330, 546), (283, 282, 312, 311), (507, 316, 328, 496), (303, 332, 307, 293), (301, 334, 305, 289), (289, 305, 297, 290), (549, 324, 322, 550), (293, 307, 295, 294), (499, 326, 320, 505), (281, 288, 315, 280), (388, 338, 350, 400), (285, 284, 313, 310), (460, 336, 348, 463), (302, 352, 306, 291), (525, 513, 498, 523), (359, 354, 304, 300), (300, 304, 298, 299), (394, 344, 342, 392), (291, 306, 296, 292), (462, 346, 340, 461), (408, 367, 355, 402), (371, 366, 354, 359), (465, 365, 353, 464), (357, 364, 352, 302), (356, 362, 334, 301), (498, 361, 333, 508), (358, 360, 332, 303), (361, 371, 359, 333), (365, 358, 303, 353), (363, 357, 302, 335), (367, 356, 301, 355), (382, 372, 356, 367), (378, 373, 357, 363), (380, 374, 358, 365), (376, 416, 371, 361), (374, 375, 360, 358), (372, 377, 362, 356), (373, 379, 364, 357), (416, 381, 366, 371), (541, 523, 522, 540), (414, 411, 407, 413), (413, 407, 405, 412), (459, 409, 403, 458), (347, 397, 391, 341), (456, 395, 393, 455), (412, 405, 397, 347), (337, 387, 399, 349), (454, 389, 401, 457), (284, 337, 349, 313), (306, 347, 341, 296), (410, 415, 408, 409), (409, 408, 402, 403), (395, 394, 392, 393), (403, 402, 394, 395), (389, 388, 400, 401), (286, 319, 331, 314), (442, 440, 441, 443), (518, 507, 496, 521), (472, 436, 437, 417), (420, 432, 433, 421), (418, 428, 429, 419), (422, 424, 425, 423), (426, 472, 417, 427), (434, 422, 423, 435), (430, 420, 421, 431), (438, 418, 419, 439), (445, 444, 415, 410), (433, 443, 414, 379), (443, 441, 411, 414), (466, 445, 410, 468), (444, 439, 382, 415), (417, 437, 381, 416), (467, 435, 380, 469), (421, 433, 379, 373), (554, 431, 378, 555), (419, 429, 377, 372), (511, 427, 376, 513), (423, 425, 375, 374), (427, 417, 416, 376), (435, 423, 374, 380), (431, 421, 373, 378), (439, 419, 372, 382), (447, 467, 469, 451), (437, 446, 450, 381), (288, 339, 351, 315), (305, 325, 323, 297), (304, 345, 343, 298), (366, 385, 368, 354), (520, 499, 505, 519), (429, 448, 452, 377), (406, 465, 464, 404), (396, 462, 461, 390), (524, 511, 513, 525), (386, 460, 463, 398), (482, 492, 470, 436), (503, 490, 491, 493), (483, 473, 418, 438), (479, 474, 420, 430), (481, 475, 422, 434), (477, 308, 472, 426), (475, 476, 424, 422), (517, 477, 426, 514), (473, 478, 428, 418), (557, 479, 430, 556), (474, 480, 432, 420), (490, 481, 434, 491), (308, 482, 436, 472), (488, 483, 438, 489), (501, 484, 485, 495), (487, 486, 440, 442), (484, 488, 489, 485), (349, 399, 486, 487), (280, 315, 482, 308), (529, 517, 514, 527), (310, 313, 480, 474), (309, 314, 478, 473), (311, 312, 476, 475), (328, 280, 308, 477), (348, 311, 475, 481), (330, 310, 474, 479), (350, 309, 473, 483), (478, 502, 494, 428), (351, 457, 501, 492), (492, 501, 495, 470), (486, 503, 493, 440), (387, 386, 398, 399), (397, 396, 390, 391), (407, 406, 404, 405), (441, 447, 451, 411), (446, 466, 468, 450), (470, 495, 466, 446), (339, 454, 457, 351), (362, 384, 369, 334), (345, 456, 455, 343), (385, 459, 458, 368), (523, 498, 508, 522), (331, 471, 516, 502), (545, 529, 527, 544), (502, 516, 515, 494), (542, 524, 525, 543), (538, 520, 519, 537), (448, 510, 512, 452), (494, 515, 510, 448), (536, 518, 521, 539), (384, 497, 509, 369), (325, 500, 504, 323), (369, 509, 500, 325), (319, 506, 471, 331), (453, 543, 541, 383), (317, 536, 539, 329), (558, 544, 542, 449), (327, 538, 537, 321), (449, 542, 543, 453), (559, 545, 544, 558), (329, 539, 545, 559), (516, 535, 534, 515), (510, 532, 533, 512), (383, 541, 540, 370), (500, 528, 530, 504), (506, 531, 526, 471), (360, 383, 370, 332), (425, 449, 453, 375), (307, 327, 321, 295), (282, 317, 329, 312), (535, 557, 556, 534), (532, 554, 555, 533), (533, 555, 547, 548), (548, 547, 552, 553), (528, 549, 550, 530), (553, 552, 549, 528), (531, 551, 546, 526), (156, 197, 495, 485), (44, 137, 463, 348), (25, 204, 325, 305), (251, 257, 533, 548), (198, 174, 484, 501), (57, 138, 464, 353), (83, 123, 410, 409), (255, 251, 548, 553), (199, 178, 490, 503), (139, 69, 365, 465), (124, 82, 407, 411), (27, 262, 327, 307), (233, 203, 323, 504), (252, 255, 553, 528), (191, 198, 501, 457), (141, 105, 435, 467), (263, 29, 312, 329), (195, 142, 450, 468), (260, 240, 536, 317), (120, 143, 469, 380), (207, 31, 314, 331), (241, 261, 321, 537), (76, 80, 403, 395), (262, 242, 538, 327), (20, 202, 505, 320), (81, 77, 397, 405), (140, 161, 470, 446), (244, 264, 370, 540), (201, 234, 506, 319), (84, 72, 387, 337), (52, 27, 307, 332), (200, 16, 316, 507), (74, 85, 341, 391), (26, 53, 333, 326), (54, 25, 305, 334), (24, 55, 335, 324), (197, 194, 466, 495), (30, 270, 546, 330), (272, 24, 324, 549), (53, 209, 508, 333), (90, 34, 338, 388), (22, 273, 550, 322), (38, 91, 392, 342), (274, 18, 318, 551), (92, 40, 344, 394), (32, 3, 283, 336), (276, 103, 431, 554), (46, 93, 400, 350), (33, 84, 337, 284), (118, 277, 555, 378), (166, 148, 424, 476), (59, 94, 402, 355), (34, 1, 287, 338), (151, 278, 556, 430), (213, 101, 427, 511), (95, 71, 367, 408), (35, 128, 339, 288), (279, 169, 479, 557), (237, 214, 452, 512), (6, 36, 340, 294), (116, 215, 513, 376), (86, 88, 412, 347), (85, 37, 296, 341), (269, 263, 329, 559), (149, 216, 514, 426), (170, 152, 432, 480), (4, 38, 342, 290), (268, 269, 559, 558), (88, 89, 413, 412), (129, 39, 298, 343), (89, 125, 414, 413), (219, 167, 477, 517), (126, 95, 408, 415), (41, 130, 345, 304), (266, 268, 558, 449), (218, 207, 331, 502), (43, 86, 347, 306), (265, 267, 453, 383), (158, 176, 487, 442), (94, 92, 394, 402), (87, 45, 313, 349), (277, 271, 547, 555), (212, 217, 494, 448), (131, 47, 315, 351), (271, 275, 552, 547), (215, 210, 498, 513), (161, 154, 436, 470), (196, 157, 440, 493), (275, 272, 549, 552), (148, 100, 425, 424), (101, 149, 426, 427), (150, 102, 429, 428), (56, 43, 306, 352), (204, 208, 369, 325), (103, 151, 430, 431), (42, 57, 353, 346), (152, 104, 433, 432), (58, 41, 304, 354), (105, 153, 434, 435), (40, 59, 355, 344), (220, 200, 507, 518), (217, 150, 428, 494), (154, 106, 437, 436), (202, 221, 519, 505), (107, 155, 438, 439), (222, 205, 499, 520), (153, 160, 491, 434), (157, 109, 441, 440), (206, 223, 521, 496), (110, 158, 442, 443), (209, 224, 522, 508), (155, 159, 489, 438), (108, 111, 444, 445), (104, 110, 443, 433), (226, 213, 511, 524), (28, 206, 496, 328), (106, 140, 446, 437), (250, 228, 471, 526), (159, 156, 485, 489), (111, 107, 439, 444), (216, 229, 527, 514), (231, 252, 528, 500), (109, 186, 447, 441), (232, 219, 517, 529), (55, 67, 363, 335), (253, 233, 504, 530), (102, 212, 448, 429), (68, 56, 352, 364), (234, 254, 531, 506), (29, 166, 476, 312), (236, 256, 532, 510), (167, 28, 328, 477), (100, 266, 449, 425), (257, 237, 512, 533), (31, 168, 478, 314), (258, 238, 515, 534), (169, 30, 330, 479), (132, 58, 354, 368), (239, 259, 535, 516), (45, 170, 480, 313), (171, 44, 348, 481), (228, 239, 516, 471), (47, 172, 482, 315), (208, 54, 334, 369), (173, 46, 350, 483), (211, 230, 497, 384), (264, 52, 332, 370), (78, 175, 486, 399), (176, 87, 349, 487), (210, 65, 361, 498), (238, 236, 510, 515), (205, 26, 326, 499), (3, 17, 282, 283), (179, 131, 351, 492), (2, 33, 284, 285), (230, 235, 509, 497), (174, 177, 488, 484), (1, 19, 286, 287), (225, 227, 525, 523), (0, 35, 288, 281), (235, 231, 500, 509), (177, 173, 483, 488), (115, 64, 360, 375), (240, 220, 518, 536), (65, 116, 376, 361), (21, 6, 294, 295), (221, 241, 537, 519), (178, 171, 481, 490), (117, 66, 362, 377), (37, 5, 292, 296), (242, 222, 520, 538), (67, 118, 378, 363), (23, 4, 290, 297), (223, 243, 539, 521), (168, 218, 502, 478), (119, 68, 364, 379), (39, 7, 299, 298), (224, 244, 540, 522), (69, 120, 380, 365), (245, 225, 523, 541), (125, 119, 379, 414), (121, 70, 366, 381), (246, 226, 524, 542), (71, 122, 382, 367), (227, 247, 543, 525), (142, 121, 381, 450), (229, 248, 544, 527), (122, 126, 415, 382), (249, 232, 529, 545), (270, 250, 526, 546), (175, 199, 503, 486), (187, 124, 411, 451), (172, 179, 492, 482), (180, 134, 460, 386), (214, 117, 377, 452), (64, 265, 383, 360), (273, 253, 530, 550), (135, 181, 390, 461), (254, 274, 551, 531), (182, 136, 462, 396), (267, 115, 375, 453), (66, 211, 384, 362), (137, 183, 398, 463), (256, 276, 554, 532), (138, 184, 404, 464), (185, 139, 465, 406), (70, 133, 385, 366), (278, 258, 534, 556), (186, 141, 467, 447), (72, 180, 386, 387), (259, 279, 557, 535), (143, 187, 451, 469), (73, 90, 388, 389), (247, 245, 541, 543), (188, 73, 389, 454), (128, 188, 454, 339), (181, 74, 391, 390), (16, 0, 281, 316), (75, 189, 455, 393), (189, 129, 343, 455), (91, 75, 393, 392), (17, 260, 317, 282), (248, 246, 542, 544), (190, 76, 395, 456), (130, 190, 456, 345), (18, 2, 285, 318), (79, 191, 457, 401), (77, 182, 396, 397), (19, 201, 319, 286), (80, 192, 458, 403), (192, 132, 368, 458), (183, 78, 399, 398), (7, 20, 320, 299), (193, 83, 409, 459), (133, 193, 459, 385), (93, 79, 401, 400), (261, 21, 295, 321), (243, 249, 545, 539), (194, 108, 445, 466), (134, 32, 336, 460), (5, 22, 322, 292), (123, 195, 468, 410), (36, 135, 461, 340), (184, 81, 405, 404), (203, 23, 297, 323), (160, 196, 493, 491), (136, 42, 346, 462), (82, 185, 406, 407)])
me_cube_003.materials.append(mat_lanternred)
me_cube_003.materials.append(mat_lanterngoldmetal)
me_cube_003.materials.append(mat_lanternblue)
me_cube_003.use_remesh_preserve_volume = False
me_cube_003.use_remesh_preserve_attributes = False
me_cube_003.use_mirror_vertex_groups = False
me_cube_003.update()

# ---- objects
ob_icosphere = bpy.data.objects.new('Icosphere', me_icosphere)
ob_cube_001 = bpy.data.objects.new('Cube.001', me_cube_002)
ob_cube = bpy.data.objects.new('Cube', me_cube_001)
ob_camera = bpy.data.objects.new('Camera', cam_camera)
ob_cube_002 = bpy.data.objects.new('Cube.002', me_cube_003)

# ---- transforms, parenting, visibility, modifiers, constraints
ob_icosphere.location = (0.0, -5.96e-08, 0.0)
ob_icosphere.scale = (0.1309, 0.1309, 0.1309)
ob_icosphere.lineart.crease_threshold = 0.0
_m = ob_icosphere.modifiers.new('Mirror', 'MIRROR')
_m.use_axis = (True, True, False)
ob_cube_001.location = (0.0, 0.0, 0.0)
ob_cube_001.lineart.crease_threshold = 0.0
ob_cube.location = (0.0, 0.0, 0.0)
ob_cube.lineart.crease_threshold = 0.0
ob_camera.location = (7.481, -6.508, 5.344)
ob_camera.rotation_euler = (1.109, 0.01082, 0.8149)
ob_camera.lock_rotations_4d = False
ob_camera.empty_display_type = 'ARROWS'
ob_camera.color = (0.0, 0.0, 0.0, 0.0)
ob_camera.display_type = 'WIRE'
ob_camera.lineart.crease_threshold = 0.0
ob_cube_002.location = (0.0, 0.0, 0.0)
ob_cube_002.lineart.crease_threshold = 0.0

# ---- collection membership
col_collection_1.objects.link(ob_icosphere)
col_collection_1.objects.link(ob_cube_001)
col_collection_1.objects.link(ob_cube)
col_collection_1.objects.link(ob_camera)
col_collection_2.objects.link(ob_cube_002)

# ---- scene / render settings (as saved in the file)
scene.camera = ob_camera
scene.frame_start = 1; scene.frame_end = 250; scene.frame_set(0)
scene.render.engine = 'BLENDER_EEVEE_NEXT'
scene.render.resolution_percentage = 50
scene.render.dither_intensity = 0.0
scene.cycles.use_denoising = False
scene.cycles.samples = 10
scene.cycles.sampling_pattern = 'TABULATED_SOBOL'
scene.cycles.light_sampling_threshold = 0.0
scene.cycles.use_adaptive_sampling = False
scene.cycles.use_light_tree = False
scene.cycles.blur_glossy = 0.0
scene.cycles.pixel_filter_type = 'GAUSSIAN'
scene.cycles.sample_clamp_indirect = 0.0
scene.view_settings.view_transform = 'Standard'
bpy.context.view_layer.update()

# ---- added for rendering (the .blend has no usable light): sun
light_auto_sun = bpy.data.lights.new('AutoSun', 'SUN')
light_auto_sun.energy = 3.0
light_auto_sun.angle = 0.0523599
ob_auto_sun = bpy.data.objects.new('AutoSun', light_auto_sun)
scene.collection.objects.link(ob_auto_sun)
ob_auto_sun.rotation_euler = (0.872665, 0.174533, 0.523599)
bpy.context.view_layer.update()

